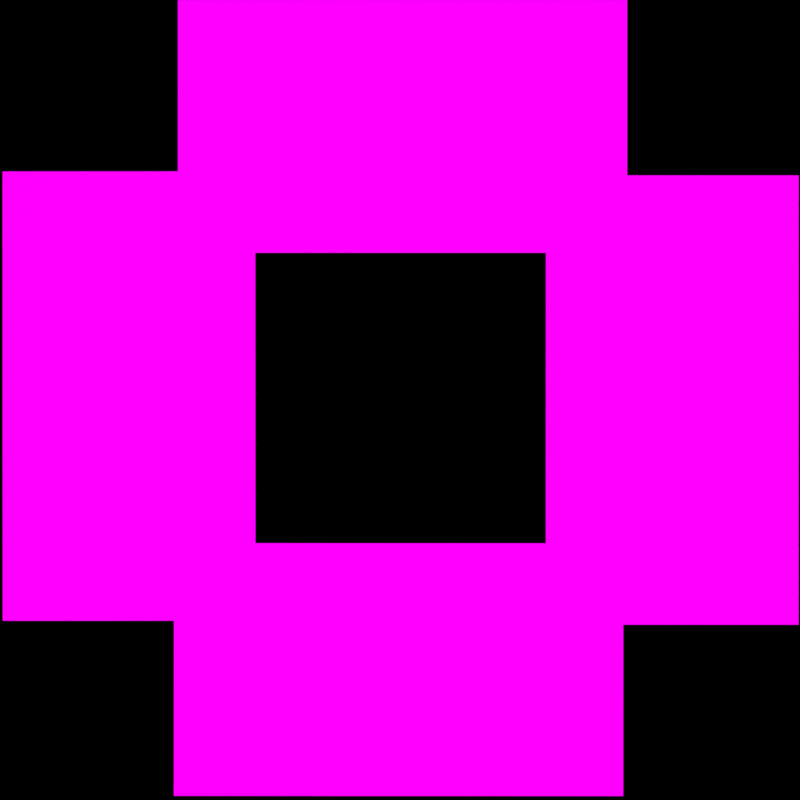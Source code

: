 # Source: template_holografia_video.blend  (saved by Blender 2.79.0; exported with 4.5.12 LTS)
import bpy
from mathutils import Matrix  # noqa: F401  (used for matrix-valued properties, if any)

bpy.ops.wm.read_factory_settings(use_empty=True)
scene = bpy.context.scene
scene.name = 'Scene'

# ---- collections
col_collection_1 = bpy.data.collections.new('Collection 1'); scene.collection.children.link(col_collection_1)

# ---- images (referenced by path relative to the original .blend; pixels are not part of the script)
import os
ASSET_DIR = os.environ.get("B2B_ASSET_DIR", "")  # directory of the original .blend (textures are referenced by path, not embedded)
HERE = os.path.dirname(os.path.abspath(__file__))  # packed textures are extracted next to this script under _unpacked/

def load_image(name, relpath, width, height, colorspace="sRGB"):
    """Load a texture the original file referenced (path relative to the .blend, or extracted next to this script)."""
    p = next((c for c in (os.path.join(HERE, relpath), os.path.join(ASSET_DIR, relpath)) if relpath and os.path.exists(c)), "")
    if p:
        img = bpy.data.images.load(p, check_existing=True)
        img.name = name
    else:  # same state as the original file: an image datablock whose file is absent (Cycles renders it pink)
        img = bpy.data.images.new(name, width, height)
        img.source = "FILE"
        img.filepath = "//" + (relpath or name)
    img.colorspace_settings.name = colorspace
    return img
img_0001_png_004 = load_image('0001.png.004', 'esquerda/0001.png', 1024, 1024, 'sRGB')
img_0001_png_001 = load_image('0001.png.001', 'frontal/0001.png', 1024, 1024, 'sRGB')
img_0001_png_002 = load_image('0001.png.002', 'direita/0001.png', 1024, 1024, 'sRGB')
img_0001_png_003 = load_image('0001.png.003', 'traseira/0001.png', 1024, 1024, 'sRGB')

# ---- materials (node trees are filled in below, after node groups)
mat_esquerda = bpy.data.materials.new('esquerda')
mat_esquerda.alpha_threshold = 0.0
mat_esquerda.roughness = 0.5
mat_frontal = bpy.data.materials.new('frontal')
mat_frontal.alpha_threshold = 0.0
mat_frontal.roughness = 0.5
mat_direita = bpy.data.materials.new('direita')
mat_direita.alpha_threshold = 0.0
mat_direita.roughness = 0.5
mat_traseira = bpy.data.materials.new('traseira')
mat_traseira.alpha_threshold = 0.0
mat_traseira.roughness = 0.5

# ---- material node trees
mat_esquerda.use_nodes = True; mat_esquerda.node_tree.nodes.clear()
_N = mat_esquerda.node_tree.nodes; _L = mat_esquerda.node_tree.links
n0 = _N.new('ShaderNodeOutputMaterial'); n0.name = 'Material Output'; n0.location = (300, 300)
n1 = _N.new('ShaderNodeEmission'); n1.name = 'Emission'; n1.location = (10, 300)
n2 = _N.new('ShaderNodeTexImage'); n2.name = 'Image Texture'; n2.location = (-180, 300)
n2.width = 140
n2.image = img_0001_png_004
_L.new(n1.outputs[0], n0.inputs[0])
_L.new(n2.outputs[0], n1.inputs[0])
n0.is_active_output = True
mat_frontal.use_nodes = True; mat_frontal.node_tree.nodes.clear()
_N = mat_frontal.node_tree.nodes; _L = mat_frontal.node_tree.links
n0 = _N.new('ShaderNodeOutputMaterial'); n0.name = 'Material Output'; n0.location = (300, 300)
n1 = _N.new('ShaderNodeEmission'); n1.name = 'Emission'; n1.location = (10, 300)
n2 = _N.new('ShaderNodeTexImage'); n2.name = 'Image Texture'; n2.location = (-180, 300)
n2.width = 140
n2.image = img_0001_png_001
_L.new(n1.outputs[0], n0.inputs[0])
_L.new(n2.outputs[0], n1.inputs[0])
n0.is_active_output = True
mat_direita.use_nodes = True; mat_direita.node_tree.nodes.clear()
_N = mat_direita.node_tree.nodes; _L = mat_direita.node_tree.links
n0 = _N.new('ShaderNodeOutputMaterial'); n0.name = 'Material Output'; n0.location = (300, 300)
n1 = _N.new('ShaderNodeEmission'); n1.name = 'Emission'; n1.location = (10, 300)
n2 = _N.new('ShaderNodeTexImage'); n2.name = 'Image Texture'; n2.location = (-180, 300)
n2.width = 140
n2.image = img_0001_png_002
_L.new(n1.outputs[0], n0.inputs[0])
_L.new(n2.outputs[0], n1.inputs[0])
n0.is_active_output = True
mat_traseira.use_nodes = True; mat_traseira.node_tree.nodes.clear()
_N = mat_traseira.node_tree.nodes; _L = mat_traseira.node_tree.links
n0 = _N.new('ShaderNodeOutputMaterial'); n0.name = 'Material Output'; n0.location = (300, 300)
n1 = _N.new('ShaderNodeEmission'); n1.name = 'Emission'; n1.location = (10, 300)
n2 = _N.new('ShaderNodeTexImage'); n2.name = 'Image Texture'; n2.location = (-180, 300)
n2.width = 140
n2.image = img_0001_png_003
_L.new(n1.outputs[0], n0.inputs[0])
_L.new(n2.outputs[0], n1.inputs[0])
n0.is_active_output = True

# ---- world
world_world = bpy.data.worlds.new('World'); scene.world = world_world
world_world.use_nodes = True; world_world.node_tree.nodes.clear()
_N = world_world.node_tree.nodes; _L = world_world.node_tree.links
n0 = _N.new('ShaderNodeOutputWorld'); n0.name = 'World Output'; n0.location = (300, 300)
n1 = _N.new('ShaderNodeBackground'); n1.name = 'Background'; n1.location = (10, 300)
n1.inputs[0].default_value = (0.0, 0.0, 0.0, 1.0)
n1.inputs[1].default_value = 0.0
_L.new(n1.outputs[0], n0.inputs[0])
n0.is_active_output = True
world_world.color = (0.05088, 0.05088, 0.05088)
world_world.use_sun_shadow = False
world_world.sun_shadow_jitter_overblur = 0.0
world_world.cycles.sampling_method = 'MANUAL'

# ---- cameras
cam_camera = bpy.data.cameras.new('Camera')
cam_camera.clip_end = 100.0
cam_camera.lens = 35.0
cam_camera.sensor_width = 32.0
cam_camera.sensor_height = 18.0
cam_camera.ortho_scale = 7.314
cam_camera.dof.focus_distance = 0.0

# ---- lights
light_lamp = bpy.data.lights.new('Lamp', 'POINT')
light_lamp.transmission_factor = 0.0
light_lamp.cutoff_distance = 30.0
light_lamp.energy = 100.0
light_lamp.shadow_buffer_clip_start = 1.001
light_lamp.shadow_soft_size = 0.1
light_lamp.shadow_maximum_resolution = 0.006
light_lamp.use_absolute_resolution = True

# ---- meshes
me_plane_003 = bpy.data.meshes.new('Plane.003')
me_plane_003.from_pydata([(-0.96, -0.54, 0.0), (0.96, -0.54, 0.0), (-0.96, 0.54, 0.0), (0.96, 0.54, 0.0)], [], [(0, 1, 3, 2)])
_uv = me_plane_003.uv_layers.new(name='UVMap')
_uv.uv.foreach_set('vector', [9.998e-05, 0.0001001, 0.9999, 9.998e-05, 0.9999, 0.9999, 0.0001001, 0.9999])
me_plane_003.materials.append(mat_esquerda)
me_plane_003.use_remesh_preserve_volume = False
me_plane_003.use_remesh_preserve_attributes = False
me_plane_003.use_mirror_vertex_groups = False
me_plane_003.update()
me_plane_002 = bpy.data.meshes.new('Plane.002')
me_plane_002.from_pydata([(-0.96, -0.54, 0.0), (0.96, -0.54, 0.0), (-0.96, 0.54, 0.0), (0.96, 0.54, 0.0)], [], [(0, 1, 3, 2)])
_uv = me_plane_002.uv_layers.new(name='UVMap')
_uv.uv.foreach_set('vector', [9.998e-05, 0.0001001, 0.9999, 9.998e-05, 0.9999, 0.9999, 0.0001001, 0.9999])
me_plane_002.materials.append(mat_frontal)
me_plane_002.use_remesh_preserve_volume = False
me_plane_002.use_remesh_preserve_attributes = False
me_plane_002.use_mirror_vertex_groups = False
me_plane_002.update()
me_plane_001 = bpy.data.meshes.new('Plane.001')
me_plane_001.from_pydata([(-0.96, -0.54, 0.0), (0.96, -0.54, 0.0), (-0.96, 0.54, 0.0), (0.96, 0.54, 0.0)], [], [(0, 1, 3, 2)])
_uv = me_plane_001.uv_layers.new(name='UVMap')
_uv.uv.foreach_set('vector', [9.998e-05, 0.0001001, 0.9999, 9.998e-05, 0.9999, 0.9999, 0.0001001, 0.9999])
me_plane_001.materials.append(mat_direita)
me_plane_001.use_remesh_preserve_volume = False
me_plane_001.use_remesh_preserve_attributes = False
me_plane_001.use_mirror_vertex_groups = False
me_plane_001.update()
me_plane = bpy.data.meshes.new('Plane')
me_plane.from_pydata([(-0.96, -0.54, 0.0), (0.96, -0.54, 0.0), (-0.96, 0.54, 0.0), (0.96, 0.54, 0.0)], [], [(0, 1, 3, 2)])
_uv = me_plane.uv_layers.new(name='UVMap')
_uv.uv.foreach_set('vector', [9.998e-05, 0.0001001, 0.9999, 9.998e-05, 0.9999, 0.9999, 0.0001001, 0.9999])
me_plane.materials.append(mat_traseira)
me_plane.use_remesh_preserve_volume = False
me_plane.use_remesh_preserve_attributes = False
me_plane.use_mirror_vertex_groups = False
me_plane.update()

# ---- objects
ob_plane_003 = bpy.data.objects.new('Plane.003', me_plane_003)
ob_plane_002 = bpy.data.objects.new('Plane.002', me_plane_002)
ob_plane_001 = bpy.data.objects.new('Plane.001', me_plane_001)
ob_plane = bpy.data.objects.new('Plane', me_plane)
ob_lamp = bpy.data.objects.new('Lamp', light_lamp)
ob_camera = bpy.data.objects.new('Camera', cam_camera)

# ---- transforms, parenting, visibility, modifiers, constraints
ob_plane_003.location = (-3.042, -0.4982, -1.902)
ob_plane_003.rotation_euler = (-2.98e-08, 2.98e-08, -4.712)
ob_plane_003.lineart.crease_threshold = 0.0
ob_plane_002.location = (-1.89, -1.667, -1.902)
ob_plane_002.rotation_euler = (-1.776e-15, 5.96e-08, -3.142)
ob_plane_002.lineart.crease_threshold = 0.0
ob_plane_001.location = (-0.7206, -0.5151, -1.902)
ob_plane_001.rotation_euler = (2.98e-08, 2.98e-08, -1.571)
ob_plane_001.lineart.crease_threshold = 0.0
ob_plane.location = (-1.873, 0.6541, -1.902)
ob_plane.lineart.crease_threshold = 0.0
ob_lamp.location = (4.076, 1.005, 5.904)
ob_lamp.rotation_euler = (0.6503, 0.05522, 1.866)
ob_lamp.lock_rotations_4d = False
ob_lamp.empty_display_type = 'ARROWS'
ob_lamp.color = (0.0, 0.0, 0.0, 0.0)
ob_lamp.lineart.crease_threshold = 0.0
ob_camera.location = (-1.884, -0.5149, 1.837)
ob_camera.rotation_euler = (1.293e-15, 1.184e-07, 5.187e-08)
ob_camera.lock_rotations_4d = False
ob_camera.empty_display_type = 'ARROWS'
ob_camera.color = (0.0, 0.0, 0.0, 0.0)
ob_camera.display_type = 'WIRE'
ob_camera.lineart.crease_threshold = 0.0

# ---- collection membership
col_collection_1.objects.link(ob_plane_003)
col_collection_1.objects.link(ob_plane_002)
col_collection_1.objects.link(ob_plane_001)
col_collection_1.objects.link(ob_plane)
col_collection_1.objects.link(ob_lamp)
col_collection_1.objects.link(ob_camera)

# ---- scene / render settings (as saved in the file)
scene.camera = ob_camera
scene.frame_start = 1; scene.frame_end = 50; scene.frame_set(60)
scene.render.engine = 'CYCLES'
scene.render.resolution_x = 1000
scene.render.resolution_y = 1000
scene.render.resolution_percentage = 50
scene.render.dither_intensity = 0.0
scene.cycles.use_denoising = False
scene.cycles.samples = 1
scene.cycles.sampling_pattern = 'TABULATED_SOBOL'
scene.cycles.light_sampling_threshold = 0.0
scene.cycles.use_adaptive_sampling = False
scene.cycles.use_light_tree = False
scene.cycles.blur_glossy = 0.0
scene.cycles.sample_clamp_indirect = 0.0
scene.view_settings.view_transform = 'Standard'
bpy.context.view_layer.update()
